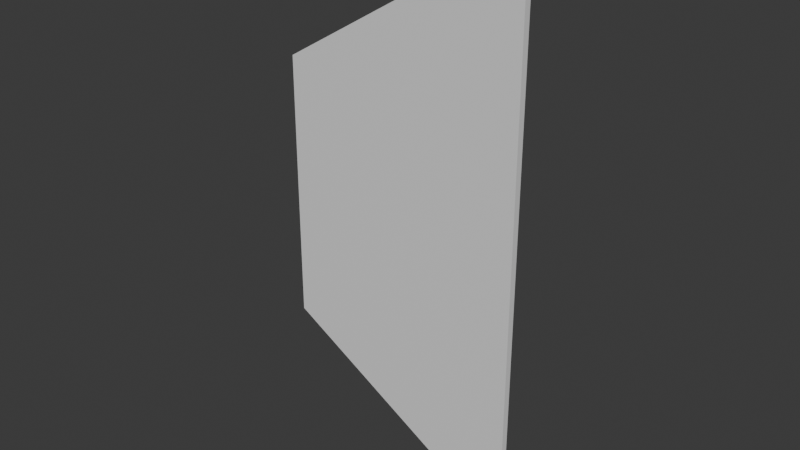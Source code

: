 # Source: bridge_base.blend  (saved by Blender 4.4.32; exported with 4.5.12 LTS)
import bpy
from mathutils import Matrix  # noqa: F401  (used for matrix-valued properties, if any)

bpy.ops.wm.read_factory_settings(use_empty=True)
scene = bpy.context.scene
scene.name = 'Scene'

# ---- collections
col_collection = bpy.data.collections.new('Collection'); scene.collection.children.link(col_collection)

# ---- materials (node trees are filled in below, after node groups)
mat_material = bpy.data.materials.new('Material')
mat_material.alpha_threshold = 0.0
mat_material.roughness = 0.5
mat_material.line_color = (0.0, 0.0, 0.0, 1.0)

# ---- material node trees
mat_material.use_nodes = True; mat_material.node_tree.nodes.clear()
_N = mat_material.node_tree.nodes; _L = mat_material.node_tree.links
n0 = _N.new('ShaderNodeOutputMaterial'); n0.name = 'Material Output'; n0.location = (300, 300)
n1 = _N.new('ShaderNodeBsdfPrincipled'); n1.name = 'Principled BSDF'; n1.location = (10, 300)
n1.inputs[3].default_value = 1.45
_L.new(n1.outputs[0], n0.inputs[0])
n0.is_active_output = True

# ---- world
world_world = bpy.data.worlds.new('World'); scene.world = world_world
world_world.use_nodes = True; world_world.node_tree.nodes.clear()
_N = world_world.node_tree.nodes; _L = world_world.node_tree.links
n0 = _N.new('ShaderNodeOutputWorld'); n0.name = 'World Output'; n0.location = (300, 300)
n1 = _N.new('ShaderNodeBackground'); n1.name = 'Background'; n1.location = (10, 300)
n1.inputs[0].default_value = (0.05088, 0.05088, 0.05088, 1.0)
_L.new(n1.outputs[0], n0.inputs[0])
n0.is_active_output = True
world_world.color = (0.05088, 0.05088, 0.05088)
world_world.sun_shadow_jitter_overblur = 0.0

# ---- meshes
me_cube = bpy.data.meshes.new('Cube')
me_cube.from_pydata([(1.0, 1.0, 1.0), (1.0, 1.0, -1.0), (1.0, -1.0, 1.0), (1.0, -1.0, -1.0), (-1.0, 1.0, 0.4751), (-1.0, 1.0, -0.4751), (-1.0, -1.0, 0.4751), (-1.0, -1.0, -0.4751)], [], [(0, 4, 6, 2), (3, 2, 6, 7), (7, 6, 4, 5), (5, 1, 3, 7), (1, 0, 2, 3), (5, 4, 0, 1)])
_uv = me_cube.uv_layers.new(name='UVMap')
_uv.uv.foreach_set('vector', [0.625, 0.5, 0.875, 0.5, 0.875, 0.75, 0.625, 0.75, 0.375, 0.75, 0.625, 0.75, 0.625, 1.0, 0.375, 1.0, 0.375, 0.0, 0.625, 0.0, 0.625, 0.25, 0.375, 0.25, 0.125, 0.5, 0.375, 0.5, 0.375, 0.75, 0.125, 0.75, 0.375, 0.5, 0.625, 0.5, 0.625, 0.75, 0.375, 0.75, 0.375, 0.25, 0.625, 0.25, 0.625, 0.5, 0.375, 0.5])
me_cube.materials.append(mat_material)
me_cube.use_mirror_vertex_groups = False
me_cube.update()

# ---- objects
ob_cube = bpy.data.objects.new('Cube', me_cube)

# ---- transforms, parenting, visibility, modifiers, constraints
ob_cube.location = (0.0, 0.0, -7.154)
ob_cube.scale = (17.27, 0.4787, 39.3)
ob_cube.lock_rotations_4d = False
ob_cube.empty_display_type = 'ARROWS'
ob_cube.lineart.crease_threshold = 0.0

# ---- collection membership
col_collection.objects.link(ob_cube)

# ---- scene / render settings (as saved in the file)
scene.frame_start = 1; scene.frame_end = 250; scene.frame_set(1)
scene.render.engine = 'BLENDER_EEVEE_NEXT'
bpy.context.view_layer.update()

# ---- added for rendering (the .blend has no active camera and no usable light): camera, sun
cam_auto = bpy.data.cameras.new('AutoCamera')
cam_auto.lens = 50.0
cam_auto.sensor_width = 36.0
cam_auto.clip_end = 1394.21
ob_auto_camera = bpy.data.objects.new('AutoCamera', cam_auto)
scene.collection.objects.link(ob_auto_camera)
ob_auto_camera.location = (79.4424, -95.3308, 56.3995)
ob_auto_camera.rotation_euler = (1.09748, -7.21219e-08, 0.694738)
scene.camera = ob_auto_camera
light_auto_sun = bpy.data.lights.new('AutoSun', 'SUN')
light_auto_sun.energy = 3.0
light_auto_sun.angle = 0.0523599
ob_auto_sun = bpy.data.objects.new('AutoSun', light_auto_sun)
scene.collection.objects.link(ob_auto_sun)
ob_auto_sun.rotation_euler = (0.872665, 0.174533, 0.523599)
bpy.context.view_layer.update()
